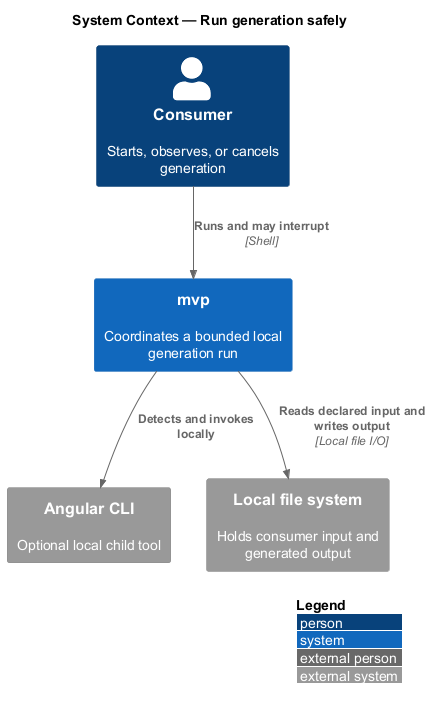

The diagram above was rendered by PlantUML. Its source (embedded in the PNG):
@startuml
!include <C4/C4_Context>
LAYOUT_WITH_LEGEND()
title System Context — Run generation safely

Person(consumer, "Consumer", "Starts, observes, or cancels generation")
System(mvp, "mvp", "Coordinates a bounded local generation run")
System_Ext(angular, "Angular CLI", "Optional local child tool")
System_Ext(files, "Local file system", "Holds consumer input and generated output")

Rel(consumer, mvp, "Runs and may interrupt", "Shell")
Rel(mvp, angular, "Detects and invokes locally")
Rel(mvp, files, "Reads declared input and writes output", "Local file I/O")
@enduml